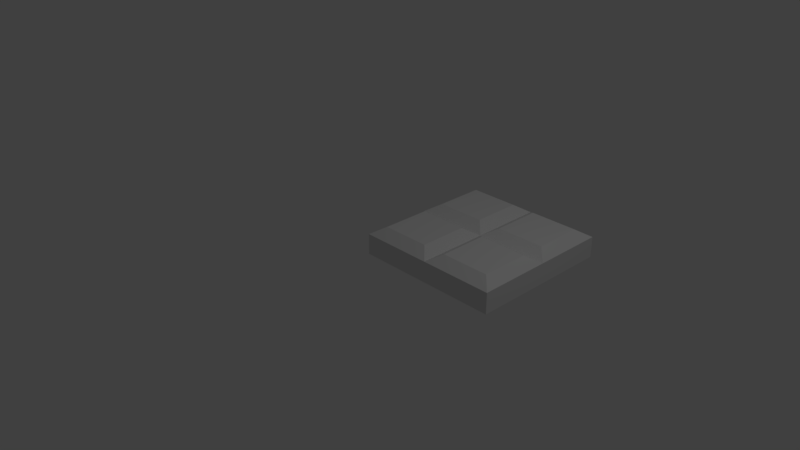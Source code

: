 # Source: SquareDetail_-_raised_tiles.blend  (saved by Blender 2.78.0; exported with 4.5.12 LTS)
import bpy
from mathutils import Matrix  # noqa: F401  (used for matrix-valued properties, if any)

bpy.ops.wm.read_factory_settings(use_empty=True)
scene = bpy.context.scene
scene.name = 'Scene'

# ---- collections
col_collection_1 = bpy.data.collections.new('Collection 1'); scene.collection.children.link(col_collection_1)

# ---- world
world_world = bpy.data.worlds.new('World'); scene.world = world_world
world_world.color = (0.05088, 0.05088, 0.05088)
world_world.use_sun_shadow = False
world_world.sun_shadow_jitter_overblur = 0.0
world_world.cycles.sampling_method = 'MANUAL'

# ---- cameras
cam_camera = bpy.data.cameras.new('Camera')
cam_camera.clip_end = 100.0
cam_camera.lens = 35.0
cam_camera.sensor_width = 32.0
cam_camera.sensor_height = 18.0
cam_camera.ortho_scale = 7.314
cam_camera.dof.focus_distance = 0.0
cam_camera.dof.aperture_fstop = 128.0

# ---- lights
light_lamp = bpy.data.lights.new('Lamp', 'POINT')
light_lamp.transmission_factor = 0.0
light_lamp.cutoff_distance = 30.0
light_lamp.energy = 100.0
light_lamp.shadow_buffer_clip_start = 1.001
light_lamp.shadow_soft_size = 0.1
light_lamp.shadow_maximum_resolution = 0.006
light_lamp.use_absolute_resolution = True

# ---- meshes
me_vert = bpy.data.meshes.new('Vert')
me_vert.from_pydata([(0.0, 0.0, 0.0001519), (0.0, 2.0, 0.0001519), (2.0, 2.0, 0.0001519), (2.0, 0.0, 0.0001519), (0.1668, 0.1668, 0.3893), (0.1668, 1.833, 0.3893), (1.833, 1.833, 0.3893), (1.833, 0.1668, 0.3893), (0.1668, 0.8332, 0.3893), (0.8332, 1.833, 0.3893), (1.833, 1.167, 0.3893), (0.8332, 0.1668, 0.3893), (0.8332, 0.8332, 0.3893), (0.0, 0.0, 0.2849), (0.1668, 1.167, 0.3893), (1.167, 0.1668, 0.3893), (0.8332, 1.167, 0.3893), (0.0, 1.0, 0.2849), (0.0, 2.0, 0.2849), (1.167, 1.833, 0.3893), (1.167, 1.167, 0.3893), (1.0, 2.0, 0.2849), (2.0, 2.0, 0.2849), (1.833, 0.8332, 0.3893), (1.167, 0.8332, 0.3893), (2.0, 1.0, 0.2849), (2.0, 0.0, 0.2849), (1.0, 0.0, 0.2849), (1.0, 1.0, 0.2849)], [], [(1, 0, 3, 2), (24, 23, 7, 15), (0, 1, 18, 17, 13), (3, 0, 13, 27, 26), (1, 2, 22, 21, 18), (2, 3, 26, 25, 22), (8, 12, 11, 4), (5, 9, 16, 14), (19, 6, 10, 20), (8, 4, 13, 17), (4, 11, 27, 13), (11, 12, 28, 27), (12, 8, 17, 28), (5, 14, 17, 18), (9, 5, 18, 21), (16, 9, 21, 28), (14, 16, 28, 17), (6, 19, 21, 22), (10, 6, 22, 25), (19, 20, 28, 21), (20, 10, 25, 28), (7, 23, 25, 26), (15, 7, 26, 27), (24, 15, 27, 28), (23, 24, 28, 25)])
me_vert.use_remesh_preserve_volume = False
me_vert.use_remesh_preserve_attributes = False
me_vert.use_mirror_vertex_groups = False
me_vert.update()

# ---- objects
ob_lamp = bpy.data.objects.new('Lamp', light_lamp)
ob_camera = bpy.data.objects.new('Camera', cam_camera)
ob_square_detail_2x2x0_25 = bpy.data.objects.new('Square Detail 2x2x0.25', me_vert)

# ---- transforms, parenting, visibility, modifiers, constraints
ob_lamp.location = (4.076, 1.005, 5.904)
ob_lamp.rotation_euler = (0.6503, 0.05522, 1.866)
ob_lamp.lock_rotations_4d = False
ob_lamp.empty_display_type = 'ARROWS'
ob_lamp.color = (0.0, 0.0, 0.0, 0.0)
ob_lamp.lineart.crease_threshold = 0.0
ob_camera.location = (7.481, -6.508, 5.344)
ob_camera.rotation_euler = (1.109, 0.0, 0.8149)
ob_camera.lock_rotations_4d = False
ob_camera.empty_display_type = 'ARROWS'
ob_camera.color = (0.0, 0.0, 0.0, 0.0)
ob_camera.display_type = 'WIRE'
ob_camera.lineart.crease_threshold = 0.0
ob_square_detail_2x2x0_25.location = (0.0, 0.0, 0.0)
ob_square_detail_2x2x0_25.lineart.crease_threshold = 0.0

# ---- collection membership
col_collection_1.objects.link(ob_lamp)
col_collection_1.objects.link(ob_camera)
col_collection_1.objects.link(ob_square_detail_2x2x0_25)

# ---- scene / render settings (as saved in the file)
scene.camera = ob_camera
scene.frame_start = 1; scene.frame_end = 250; scene.frame_set(1)
scene.render.engine = 'BLENDER_EEVEE_NEXT'
scene.render.resolution_percentage = 50
scene.render.dither_intensity = 0.0
scene.cycles.use_denoising = False
scene.cycles.samples = 128
scene.cycles.sampling_pattern = 'TABULATED_SOBOL'
scene.cycles.light_sampling_threshold = 0.0
scene.cycles.use_adaptive_sampling = False
scene.cycles.use_light_tree = False
scene.cycles.blur_glossy = 0.0
scene.cycles.sample_clamp_indirect = 0.0
scene.view_settings.view_transform = 'Standard'
bpy.context.view_layer.update()
